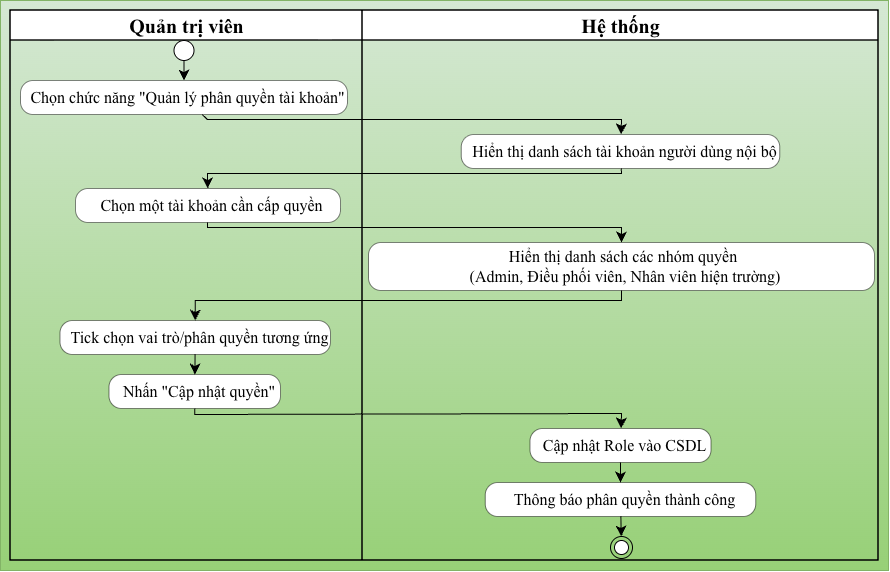

The diagram above was exported from draw.io. Its source (the exported page's mxGraphModel, read from the mxfile embedded in the PNG):
<mxGraphModel dx="1760" dy="655" grid="1" gridSize="10" guides="1" tooltips="1" connect="1" arrows="1" fold="1" page="1" pageScale="1" pageWidth="827" pageHeight="1169" math="0" shadow="0">
  <root>
    <mxCell id="0" />
    <mxCell id="1" parent="0" />
    <UserObject label="" plantUmlData="{&#10;  &quot;data&quot;: &quot;@startuml\n|Quản trị viên|\nstart\n:Chọn chức năng \&quot;Quản lý phân quyền tài khoản\&quot;;\n|Hệ thống|\n:Hiển thị danh sách tài khoản người dùng nội bộ;\n|Quản trị viên|\n:Chọn một tài khoản cần cấp quyền;\n|Hệ thống|\n:Hiển thị danh sách các nhóm quyền (Admin, Điều phối viên, Nhân viên hiện trường);\n|Quản trị viên|\n:Tick chọn vai trò/phân quyền tương ứng;\n:Nhấn \&quot;Cập nhật quyền\&quot;;\n|Hệ thống|\n:Cập nhật Role vào CSDL;\n:Thông báo phân quyền thành công;\nstop\n@enduml&quot;,&#10;  &quot;config&quot;: null&#10;}" id="gQqDTh3XjhO3I1ldkSsH-1">
      <mxCell connectable="0" parent="1" style="group;transparentBounds=1;editIcon=1;lockedGroup=0;groupPadding=10;fillColor=#d5e8d4;gradientColor=#97d077;strokeColor=#82b366;" vertex="1">
        <mxGeometry as="geometry" />
      </mxCell>
    </UserObject>
    <UserObject label="&lt;b&gt;&lt;font style=&quot;font-size: 20px;&quot;&gt;Quản trị viên&lt;/font&gt;&lt;/b&gt;" plantUmlId="lane_29" plantUmlBaseStyle="swimlane;collapsible=0;startSize=30;fillColor=none;swimlaneFillColor=none;strokeColor=#181818;strokeWidth=1.5;fontColor=#000000;fontSize=18;fontStyle=0;html=1;" plantUmlBaseValue="Quản trị viên" id="gQqDTh3XjhO3I1ldkSsH-2">
      <mxCell parent="gQqDTh3XjhO3I1ldkSsH-1" style="swimlane;collapsible=0;startSize=30;swimlaneFillColor=none;strokeWidth=1.5;fontSize=16;fontStyle=0;html=1;fontFamily=Times New Roman;align=center;" vertex="1">
        <mxGeometry height="550" width="352" x="-20" y="30" as="geometry" />
      </mxCell>
    </UserObject>
    <UserObject label="Chọn chức năng &quot;Quản lý phân quyền tài khoản&quot;" plantUmlId="action_2" plantUmlBaseStyle="rounded=1;absoluteArcSize=1;arcSize=25;fillColor=#F1F1F1;strokeColor=#181818;strokeWidth=0.5;whiteSpace=wrap;fontSize=12;align=left;spacingLeft=8;" plantUmlBaseValue="Chọn chức năng &quot;Quản lý phân quyền tài khoản&quot;" id="gQqDTh3XjhO3I1ldkSsH-6">
      <mxCell parent="gQqDTh3XjhO3I1ldkSsH-2" style="rounded=1;absoluteArcSize=1;arcSize=25;strokeWidth=0.5;whiteSpace=wrap;fontSize=16;align=center;spacingLeft=8;fontFamily=Times New Roman;" vertex="1">
        <mxGeometry height="34" width="327" x="10" y="70" as="geometry" />
      </mxCell>
    </UserObject>
    <UserObject label="" plantUmlId="start_0" plantUmlBaseStyle="ellipse;fillColor=#222222;strokeColor=#222222;" plantUmlBaseValue="" id="gQqDTh3XjhO3I1ldkSsH-4">
      <mxCell parent="gQqDTh3XjhO3I1ldkSsH-2" style="ellipse;fontFamily=Times New Roman;align=center;fontSize=16;" vertex="1">
        <mxGeometry height="20" width="20" x="163.5" y="30" as="geometry" />
      </mxCell>
    </UserObject>
    <UserObject label="Chọn một tài khoản cần cấp quyền" plantUmlId="action_10" plantUmlBaseStyle="rounded=1;absoluteArcSize=1;arcSize=25;fillColor=#F1F1F1;strokeColor=#181818;strokeWidth=0.5;whiteSpace=wrap;fontSize=12;align=left;spacingLeft=8;" plantUmlBaseValue="Chọn một tài khoản cần cấp quyền" id="gQqDTh3XjhO3I1ldkSsH-10">
      <mxCell parent="gQqDTh3XjhO3I1ldkSsH-2" style="rounded=1;absoluteArcSize=1;arcSize=25;strokeWidth=0.5;whiteSpace=wrap;fontSize=16;align=center;spacingLeft=8;fontFamily=Times New Roman;" vertex="1">
        <mxGeometry height="34" width="265" x="65" y="178" as="geometry" />
      </mxCell>
    </UserObject>
    <UserObject label="" plantUmlId="e_1" plantUmlBaseStyle="endArrow=classic;endSize=8;strokeColor=#181818;curved=0;rounded=0;fontSize=11;sourcePerimeterSpacing=0;targetPerimeterSpacing=0;" plantUmlBaseValue="" id="gQqDTh3XjhO3I1ldkSsH-5">
      <mxCell edge="1" parent="gQqDTh3XjhO3I1ldkSsH-2" source="gQqDTh3XjhO3I1ldkSsH-4" style="endArrow=classic;endSize=8;curved=0;rounded=0;fontSize=16;sourcePerimeterSpacing=0;targetPerimeterSpacing=0;fontFamily=Times New Roman;align=center;" target="gQqDTh3XjhO3I1ldkSsH-6">
        <mxGeometry relative="1" as="geometry">
          <mxPoint x="197" y="50" as="sourcePoint" />
          <mxPoint x="197" y="70" as="targetPoint" />
        </mxGeometry>
      </mxCell>
    </UserObject>
    <UserObject label="" plantUmlId="stop_28" plantUmlBaseStyle="ellipse;shape=endState;fillColor=#222222;strokeColor=#222222;" plantUmlBaseValue="" id="gQqDTh3XjhO3I1ldkSsH-22">
      <mxCell parent="gQqDTh3XjhO3I1ldkSsH-2" style="ellipse;shape=endState;fontFamily=Times New Roman;align=center;fontSize=16;" vertex="1">
        <mxGeometry height="22" width="22" x="600" y="526" as="geometry" />
      </mxCell>
    </UserObject>
    <UserObject label="Nhấn &quot;Cập nhật quyền&quot;" plantUmlId="action_20" plantUmlBaseStyle="rounded=1;absoluteArcSize=1;arcSize=25;fillColor=#F1F1F1;strokeColor=#181818;strokeWidth=0.5;whiteSpace=wrap;fontSize=12;align=left;spacingLeft=8;" plantUmlBaseValue="Nhấn &quot;Cập nhật quyền&quot;" id="gQqDTh3XjhO3I1ldkSsH-16">
      <mxCell parent="gQqDTh3XjhO3I1ldkSsH-2" style="rounded=1;absoluteArcSize=1;arcSize=25;strokeWidth=0.5;whiteSpace=wrap;fontSize=16;align=center;spacingLeft=8;fontFamily=Times New Roman;" vertex="1">
        <mxGeometry height="34" width="171.5" x="98.5" y="364" as="geometry" />
      </mxCell>
    </UserObject>
    <UserObject label="Tick chọn vai trò/phân quyền tương ứng" plantUmlId="action_18" plantUmlBaseStyle="rounded=1;absoluteArcSize=1;arcSize=25;fillColor=#F1F1F1;strokeColor=#181818;strokeWidth=0.5;whiteSpace=wrap;fontSize=12;align=left;spacingLeft=8;" plantUmlBaseValue="Tick chọn vai trò/phân quyền tương ứng" id="gQqDTh3XjhO3I1ldkSsH-14">
      <mxCell parent="gQqDTh3XjhO3I1ldkSsH-2" style="rounded=1;absoluteArcSize=1;arcSize=25;strokeWidth=0.5;whiteSpace=wrap;fontSize=16;align=center;spacingLeft=8;fontFamily=Times New Roman;" vertex="1">
        <mxGeometry height="34" width="270.5" x="49.5" y="310" as="geometry" />
      </mxCell>
    </UserObject>
    <UserObject label="" plantUmlId="e_19" plantUmlBaseStyle="endArrow=classic;endSize=8;strokeColor=#181818;curved=0;rounded=0;fontSize=11;sourcePerimeterSpacing=0;targetPerimeterSpacing=0;" plantUmlBaseValue="" id="gQqDTh3XjhO3I1ldkSsH-15">
      <mxCell edge="1" parent="gQqDTh3XjhO3I1ldkSsH-2" source="gQqDTh3XjhO3I1ldkSsH-14" style="endArrow=classic;endSize=8;curved=0;rounded=0;fontSize=16;sourcePerimeterSpacing=0;targetPerimeterSpacing=0;fontFamily=Times New Roman;align=center;" target="gQqDTh3XjhO3I1ldkSsH-16">
        <mxGeometry relative="1" as="geometry">
          <mxPoint x="197" y="344" as="sourcePoint" />
          <mxPoint x="197" y="364" as="targetPoint" />
        </mxGeometry>
      </mxCell>
    </UserObject>
    <UserObject label="&lt;b&gt;&lt;font style=&quot;font-size: 20px;&quot;&gt;Hệ thống&lt;/font&gt;&lt;/b&gt;" plantUmlId="lane_30" plantUmlBaseStyle="swimlane;collapsible=0;startSize=30;fillColor=none;swimlaneFillColor=none;strokeColor=#181818;strokeWidth=1.5;fontColor=#000000;fontSize=18;fontStyle=0;html=1;" plantUmlBaseValue="Hệ thống" id="gQqDTh3XjhO3I1ldkSsH-3">
      <mxCell parent="gQqDTh3XjhO3I1ldkSsH-1" style="swimlane;collapsible=0;startSize=30;swimlaneFillColor=none;strokeWidth=1.5;fontSize=16;fontStyle=0;html=1;fontFamily=Times New Roman;align=center;" vertex="1">
        <mxGeometry height="550" width="516" x="332" y="30" as="geometry" />
      </mxCell>
    </UserObject>
    <UserObject label="Hiển thị danh sách tài khoản người dùng nội bộ" plantUmlId="action_6" plantUmlBaseStyle="rounded=1;absoluteArcSize=1;arcSize=25;fillColor=#F1F1F1;strokeColor=#181818;strokeWidth=0.5;whiteSpace=wrap;fontSize=12;align=left;spacingLeft=8;" plantUmlBaseValue="Hiển thị danh sách tài khoản người dùng nội bộ" id="gQqDTh3XjhO3I1ldkSsH-8">
      <mxCell parent="gQqDTh3XjhO3I1ldkSsH-3" style="rounded=1;absoluteArcSize=1;arcSize=25;strokeWidth=0.5;whiteSpace=wrap;fontSize=16;align=center;spacingLeft=8;fontFamily=Times New Roman;" vertex="1">
        <mxGeometry height="34" width="318.5" x="98.75" y="124" as="geometry" />
      </mxCell>
    </UserObject>
    <UserObject label="Cập nhật Role vào CSDL" plantUmlId="action_24" plantUmlBaseStyle="rounded=1;absoluteArcSize=1;arcSize=25;fillColor=#F1F1F1;strokeColor=#181818;strokeWidth=0.5;whiteSpace=wrap;fontSize=12;align=left;spacingLeft=8;" plantUmlBaseValue="Cập nhật Role vào CSDL" id="gQqDTh3XjhO3I1ldkSsH-18">
      <mxCell parent="gQqDTh3XjhO3I1ldkSsH-3" style="rounded=1;absoluteArcSize=1;arcSize=25;strokeWidth=0.5;whiteSpace=wrap;fontSize=16;align=center;spacingLeft=8;fontFamily=Times New Roman;" vertex="1">
        <mxGeometry height="34" width="181" x="167.5" y="418" as="geometry" />
      </mxCell>
    </UserObject>
    <UserObject label="Thông báo phân quyền thành công" plantUmlId="action_26" plantUmlBaseStyle="rounded=1;absoluteArcSize=1;arcSize=25;fillColor=#F1F1F1;strokeColor=#181818;strokeWidth=0.5;whiteSpace=wrap;fontSize=12;align=left;spacingLeft=8;" plantUmlBaseValue="Thông báo phân quyền thành công" id="gQqDTh3XjhO3I1ldkSsH-20">
      <mxCell parent="gQqDTh3XjhO3I1ldkSsH-3" style="rounded=1;absoluteArcSize=1;arcSize=25;strokeWidth=0.5;whiteSpace=wrap;fontSize=16;align=center;spacingLeft=8;fontFamily=Times New Roman;" vertex="1">
        <mxGeometry height="34" width="270.5" x="122.75" y="472" as="geometry" />
      </mxCell>
    </UserObject>
    <UserObject label="" plantUmlId="e_25" plantUmlBaseStyle="endArrow=classic;endSize=8;strokeColor=#181818;curved=0;rounded=0;fontSize=11;sourcePerimeterSpacing=0;targetPerimeterSpacing=0;" plantUmlBaseValue="" id="gQqDTh3XjhO3I1ldkSsH-19">
      <mxCell edge="1" parent="gQqDTh3XjhO3I1ldkSsH-3" source="gQqDTh3XjhO3I1ldkSsH-18" style="endArrow=classic;endSize=8;curved=0;rounded=0;fontSize=16;sourcePerimeterSpacing=0;targetPerimeterSpacing=0;fontFamily=Times New Roman;align=center;" target="gQqDTh3XjhO3I1ldkSsH-20">
        <mxGeometry relative="1" as="geometry">
          <mxPoint x="259" y="452" as="sourcePoint" />
          <mxPoint x="259" y="472" as="targetPoint" />
        </mxGeometry>
      </mxCell>
    </UserObject>
    <UserObject label="" plantUmlId="e_3" plantUmlBaseStyle="endArrow=classic;endSize=8;strokeColor=#181818;curved=0;rounded=0;fontSize=11;sourcePerimeterSpacing=0;targetPerimeterSpacing=0;" plantUmlBaseValue="" id="gQqDTh3XjhO3I1ldkSsH-7">
      <mxCell edge="1" parent="gQqDTh3XjhO3I1ldkSsH-1" source="gQqDTh3XjhO3I1ldkSsH-6" style="endArrow=classic;endSize=8;curved=0;rounded=0;fontSize=16;sourcePerimeterSpacing=0;targetPerimeterSpacing=0;fontFamily=Times New Roman;align=center;" target="gQqDTh3XjhO3I1ldkSsH-8">
        <mxGeometry relative="1" as="geometry">
          <Array as="points">
            <mxPoint x="177" y="139" />
            <mxPoint x="591" y="139" />
          </Array>
          <mxPoint x="177" y="134" as="sourcePoint" />
          <mxPoint x="591" y="154" as="targetPoint" />
        </mxGeometry>
      </mxCell>
    </UserObject>
    <UserObject label="" plantUmlId="e_7" plantUmlBaseStyle="endArrow=classic;endSize=8;strokeColor=#181818;curved=0;rounded=0;fontSize=11;sourcePerimeterSpacing=0;targetPerimeterSpacing=0;" plantUmlBaseValue="" id="gQqDTh3XjhO3I1ldkSsH-9">
      <mxCell edge="1" parent="gQqDTh3XjhO3I1ldkSsH-1" source="gQqDTh3XjhO3I1ldkSsH-8" style="endArrow=classic;endSize=8;curved=0;rounded=0;fontSize=16;sourcePerimeterSpacing=0;targetPerimeterSpacing=0;fontFamily=Times New Roman;align=center;" target="gQqDTh3XjhO3I1ldkSsH-10">
        <mxGeometry relative="1" as="geometry">
          <Array as="points">
            <mxPoint x="591" y="193" />
            <mxPoint x="177" y="193" />
          </Array>
          <mxPoint x="591" y="188" as="sourcePoint" />
          <mxPoint x="177" y="208" as="targetPoint" />
        </mxGeometry>
      </mxCell>
    </UserObject>
    <UserObject label="" plantUmlId="e_11" plantUmlBaseStyle="endArrow=classic;endSize=8;strokeColor=#181818;curved=0;rounded=0;fontSize=11;sourcePerimeterSpacing=0;targetPerimeterSpacing=0;" plantUmlBaseValue="" id="gQqDTh3XjhO3I1ldkSsH-11">
      <mxCell edge="1" parent="gQqDTh3XjhO3I1ldkSsH-1" source="gQqDTh3XjhO3I1ldkSsH-10" style="endArrow=classic;endSize=8;curved=0;rounded=0;fontSize=16;sourcePerimeterSpacing=0;targetPerimeterSpacing=0;fontFamily=Times New Roman;align=center;" target="gQqDTh3XjhO3I1ldkSsH-12">
        <mxGeometry relative="1" as="geometry">
          <Array as="points">
            <mxPoint x="177" y="247" />
            <mxPoint x="591" y="247" />
          </Array>
          <mxPoint x="177" y="242" as="sourcePoint" />
          <mxPoint x="591" y="262" as="targetPoint" />
        </mxGeometry>
      </mxCell>
    </UserObject>
    <UserObject label="Hiển thị danh sách các nhóm quyền &#10;(Admin, Điều phối viên, Nhân viên hiện trường)" plantUmlId="action_14" plantUmlBaseStyle="rounded=1;absoluteArcSize=1;arcSize=25;fillColor=#F1F1F1;strokeColor=#181818;strokeWidth=0.5;whiteSpace=wrap;fontSize=12;align=left;spacingLeft=8;" plantUmlBaseValue="Hiển thị danh sách các nhóm quyền (Admin, Điều phối viên, Nhân viên hiện trường)" id="gQqDTh3XjhO3I1ldkSsH-12">
      <mxCell parent="gQqDTh3XjhO3I1ldkSsH-1" style="rounded=1;absoluteArcSize=1;arcSize=25;strokeWidth=0.5;whiteSpace=wrap;fontSize=16;align=center;spacingLeft=8;fontFamily=Times New Roman;" vertex="1">
        <mxGeometry height="48" width="506" x="338" y="262" as="geometry" />
      </mxCell>
    </UserObject>
    <UserObject label="" plantUmlId="e_15" plantUmlBaseStyle="endArrow=classic;endSize=8;strokeColor=#181818;curved=0;rounded=0;fontSize=11;sourcePerimeterSpacing=0;targetPerimeterSpacing=0;" plantUmlBaseValue="" id="gQqDTh3XjhO3I1ldkSsH-13">
      <mxCell edge="1" parent="gQqDTh3XjhO3I1ldkSsH-1" source="gQqDTh3XjhO3I1ldkSsH-12" style="endArrow=classic;endSize=8;curved=0;rounded=0;fontSize=16;sourcePerimeterSpacing=0;targetPerimeterSpacing=0;fontFamily=Times New Roman;align=center;" target="gQqDTh3XjhO3I1ldkSsH-14">
        <mxGeometry relative="1" x="-0.0252" as="geometry">
          <Array as="points">
            <mxPoint x="591" y="320" />
            <mxPoint x="164.75" y="320" />
          </Array>
          <mxPoint x="591" y="296" as="sourcePoint" />
          <mxPoint x="177" y="316" as="targetPoint" />
        </mxGeometry>
      </mxCell>
    </UserObject>
    <UserObject label="" plantUmlId="e_21" plantUmlBaseStyle="endArrow=classic;endSize=8;strokeColor=#181818;curved=0;rounded=0;fontSize=11;sourcePerimeterSpacing=0;targetPerimeterSpacing=0;" plantUmlBaseValue="" id="gQqDTh3XjhO3I1ldkSsH-17">
      <mxCell edge="1" parent="gQqDTh3XjhO3I1ldkSsH-1" source="gQqDTh3XjhO3I1ldkSsH-16" style="endArrow=classic;endSize=8;curved=0;rounded=0;fontSize=16;sourcePerimeterSpacing=0;targetPerimeterSpacing=0;fontFamily=Times New Roman;align=center;" target="gQqDTh3XjhO3I1ldkSsH-18">
        <mxGeometry relative="1" x="0.0272" as="geometry">
          <Array as="points">
            <mxPoint x="164.25" y="434" />
            <mxPoint x="591" y="433" />
          </Array>
          <mxPoint x="177" y="428" as="sourcePoint" />
          <mxPoint x="591" y="448" as="targetPoint" />
        </mxGeometry>
      </mxCell>
    </UserObject>
    <UserObject label="" plantUmlId="e_27" plantUmlBaseStyle="endArrow=classic;endSize=8;strokeColor=#181818;curved=0;rounded=0;fontSize=11;sourcePerimeterSpacing=0;targetPerimeterSpacing=0;" plantUmlBaseValue="" id="gQqDTh3XjhO3I1ldkSsH-21">
      <mxCell edge="1" parent="gQqDTh3XjhO3I1ldkSsH-1" source="gQqDTh3XjhO3I1ldkSsH-20" style="endArrow=classic;endSize=8;curved=0;rounded=0;fontSize=16;sourcePerimeterSpacing=0;targetPerimeterSpacing=0;fontFamily=Times New Roman;align=center;" target="gQqDTh3XjhO3I1ldkSsH-22">
        <mxGeometry relative="1" as="geometry">
          <mxPoint x="591" y="536" as="sourcePoint" />
          <mxPoint x="591" y="556" as="targetPoint" />
        </mxGeometry>
      </mxCell>
    </UserObject>
  </root>
</mxGraphModel>